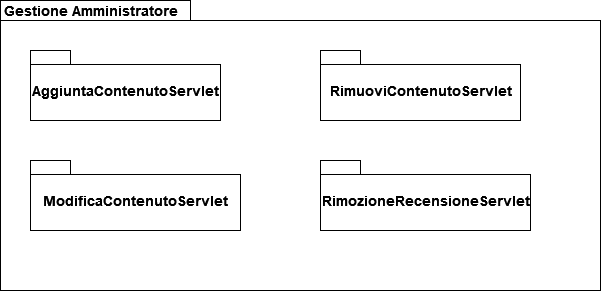

The diagram above was exported from draw.io. Its source (the exported page's mxGraphModel, read from the mxfile embedded in the PNG):
<mxGraphModel dx="1651" dy="662" grid="1" gridSize="10" guides="1" tooltips="1" connect="1" arrows="1" fold="1" page="1" pageScale="1" pageWidth="827" pageHeight="1169" math="0" shadow="0">
  <root>
    <mxCell id="0" />
    <mxCell id="1" parent="0" />
    <mxCell id="c1iqWmHCEpPBOMIHqLAP-1" value="" style="shape=folder;fontStyle=1;spacingTop=10;tabWidth=190;tabHeight=20;tabPosition=left;html=1;" vertex="1" parent="1">
      <mxGeometry x="-160" y="200" width="600" height="290" as="geometry" />
    </mxCell>
    <mxCell id="c1iqWmHCEpPBOMIHqLAP-2" value="&lt;b&gt;&lt;font style=&quot;font-size: 14px&quot;&gt;Gestione Amministratore&lt;br&gt;&lt;/font&gt;&lt;/b&gt;" style="text;html=1;align=center;verticalAlign=middle;resizable=0;points=[];autosize=1;strokeColor=none;fillColor=none;" vertex="1" parent="1">
      <mxGeometry x="-160" y="200" width="180" height="20" as="geometry" />
    </mxCell>
    <mxCell id="c1iqWmHCEpPBOMIHqLAP-3" value="AggiuntaContenutoServlet" style="shape=folder;fontStyle=1;spacingTop=10;tabWidth=40;tabHeight=14;tabPosition=left;html=1;fontSize=14;" vertex="1" parent="1">
      <mxGeometry x="-130" y="250" width="190" height="70" as="geometry" />
    </mxCell>
    <mxCell id="c1iqWmHCEpPBOMIHqLAP-5" value="RimuoviContenutoServlet" style="shape=folder;fontStyle=1;spacingTop=10;tabWidth=40;tabHeight=14;tabPosition=left;html=1;fontSize=14;" vertex="1" parent="1">
      <mxGeometry x="160" y="250" width="200" height="70" as="geometry" />
    </mxCell>
    <mxCell id="c1iqWmHCEpPBOMIHqLAP-7" value="ModificaContenutoServlet" style="shape=folder;fontStyle=1;spacingTop=10;tabWidth=40;tabHeight=14;tabPosition=left;html=1;fontSize=14;" vertex="1" parent="1">
      <mxGeometry x="-130" y="360" width="210" height="70" as="geometry" />
    </mxCell>
    <mxCell id="c1iqWmHCEpPBOMIHqLAP-10" value="RimozioneRecensioneServlet" style="shape=folder;fontStyle=1;spacingTop=10;tabWidth=40;tabHeight=14;tabPosition=left;html=1;fontSize=14;" vertex="1" parent="1">
      <mxGeometry x="160" y="360" width="210" height="70" as="geometry" />
    </mxCell>
  </root>
</mxGraphModel>